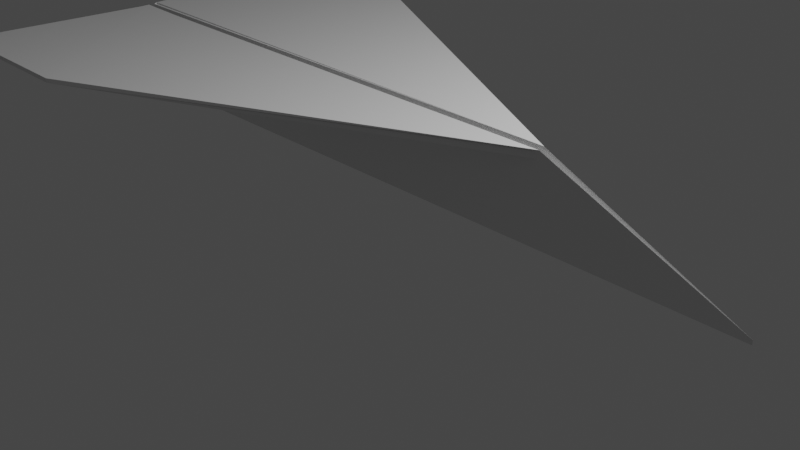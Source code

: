 # Source: blend.blend  (saved by Blender 2.81.16; exported with 4.5.12 LTS)
import bpy
from mathutils import Matrix  # noqa: F401  (used for matrix-valued properties, if any)

bpy.ops.wm.read_factory_settings(use_empty=True)
scene = bpy.context.scene
scene.name = 'Scene'

# ---- collections
col_collection = bpy.data.collections.new('Collection'); scene.collection.children.link(col_collection)

# ---- materials (node trees are filled in below, after node groups)
mat_material = bpy.data.materials.new('Material')
mat_material.alpha_threshold = 0.0
mat_material.use_transparent_shadow = False
mat_material.line_color = (0.0, 0.0, 0.0, 1.0)

# ---- material node trees
mat_material.use_nodes = True; mat_material.node_tree.nodes.clear()
_N = mat_material.node_tree.nodes; _L = mat_material.node_tree.links
n0 = _N.new('ShaderNodeOutputMaterial'); n0.name = 'Material Output'; n0.location = (300, 300)
n1 = _N.new('ShaderNodeBsdfPrincipled'); n1.name = 'Principled BSDF'; n1.location = (10, 300)
n1.distribution = 'GGX'
n1.subsurface_method = 'BURLEY'
n1.inputs[2].default_value = 0.4
n1.inputs[3].default_value = 1.45
n1.inputs[27].default_value = (0.0, 0.0, 0.0, 1.0)
n1.inputs[28].default_value = 1.0
_L.new(n1.outputs[0], n0.inputs[0])
n0.is_active_output = True

# ---- world
world_world = bpy.data.worlds.new('World'); scene.world = world_world
world_world.use_nodes = True; world_world.node_tree.nodes.clear()
_N = world_world.node_tree.nodes; _L = world_world.node_tree.links
n0 = _N.new('ShaderNodeOutputWorld'); n0.name = 'World Output'; n0.location = (300, 300)
n1 = _N.new('ShaderNodeBackground'); n1.name = 'Background'; n1.location = (10, 300)
n1.inputs[0].default_value = (0.05088, 0.05088, 0.05088, 1.0)
_L.new(n1.outputs[0], n0.inputs[0])
n0.is_active_output = True
world_world.color = (0.05088, 0.05088, 0.05088)
world_world.use_sun_shadow = False
world_world.sun_shadow_jitter_overblur = 0.0

# ---- cameras
cam_camera = bpy.data.cameras.new('Camera')
cam_camera.clip_end = 100.0
cam_camera.ortho_scale = 7.314

# ---- lights
light_light = bpy.data.lights.new('Light', 'POINT')
light_light.transmission_factor = 0.0
light_light.energy = 1000.0
light_light.shadow_soft_size = 0.1
light_light.shadow_maximum_resolution = 0.006
light_light.use_absolute_resolution = True

# ---- meshes
me_cube = bpy.data.meshes.new('Cube')
me_cube.from_pydata([(-0.5878, 0.6728, 60.4), (-0.5878, 0.6728, 58.4), (-0.5872, -0.6663, 60.41), (-0.5872, -0.6663, 58.41), (-1.001, 0.6728, 60.4), (-1.001, 0.6728, 58.4), (-1.0, -0.6663, 60.41), (-1.0, -0.6663, 58.41), (-1.0, 0.0, 14.84), (0.9, 0.0, 16.2), (-1.0, 0.0, 16.84), (0.9, 0.0, 14.2), (0.3769, 0.01072, 56.94), (-1.0, -0.01093, 58.11), (0.4047, 0.01034, 56.92), (-1.0, 0.01088, 57.83), (0.4088, -0.009951, 52.81), (-1.0, 0.02025, 58.52), (-1.0, -0.0146, 58.04), (0.3958, -0.01448, 55.57), (0.408, -0.01425, 56.68), (0.3828, -0.01472, 56.51), (0.4054, -0.0143, 56.44), (0.4116, -0.01418, 56.42)], [], [(9, 10, 18, 23), (3, 2, 6, 7), (8, 10, 17, 15), (8, 11, 16, 13), (11, 9, 23, 22, 19), (5, 4, 0, 1), (1, 0, 14, 12), (5, 1, 12, 15), (7, 6, 18, 13), (0, 4, 17, 14), (12, 14, 9, 11), (13, 16, 11, 19, 21, 3, 7), (15, 12, 11, 8), (15, 17, 4, 5), (14, 17, 10, 9), (13, 18, 10, 8), (19, 22, 21), (22, 23, 20), (21, 22, 20, 2, 3), (23, 18, 6, 2, 20)])
_uv = me_cube.uv_layers.new(name='UVMap')
_uv.uv.foreach_set('vector', [0.625, 0.625, 0.875, 0.625, 0.875, 0.6868, 0.625, 0.685, 0.375, 0.75, 0.625, 0.75, 0.625, 1.0, 0.375, 1.0, 0.375, 0.125, 0.625, 0.125, 0.625, 0.1875, 0.375, 0.1887, 0.125, 0.625, 0.375, 0.625, 0.3701, 0.6833, 0.125, 0.689, 0.375, 0.625, 0.625, 0.625, 0.625, 0.685, 0.5708, 0.6855, 0.375, 0.6863, 0.375, 0.25, 0.625, 0.25, 0.625, 0.5, 0.375, 0.5, 0.375, 0.5, 0.625, 0.5, 0.625, 0.5644, 0.375, 0.5622, 0.125, 0.5, 0.375, 0.5, 0.375, 0.5622, 0.125, 0.5613, 0.375, 0.0, 0.625, 0.0, 0.625, 0.06322, 0.375, 0.06097, 0.625, 0.5, 0.875, 0.5, 0.875, 0.5625, 0.625, 0.5644, 0.375, 0.5622, 0.625, 0.5644, 0.625, 0.625, 0.375, 0.625, 0.125, 0.689, 0.3701, 0.6833, 0.375, 0.625, 0.375, 0.6863, 0.375, 0.6873, 0.375, 0.75, 0.125, 0.75, 0.125, 0.5613, 0.375, 0.5622, 0.375, 0.625, 0.125, 0.625, 0.375, 0.1887, 0.625, 0.1875, 0.625, 0.25, 0.375, 0.25, 0.625, 0.5644, 0.875, 0.5625, 0.875, 0.625, 0.625, 0.625, 0.375, 0.06097, 0.625, 0.06322, 0.625, 0.125, 0.375, 0.125, 0.375, 0.6863, 0.5708, 0.6855, 0.375, 0.6873, 0.5708, 0.6855, 0.625, 0.685, 0.625, 0.6853, 0.375, 0.6873, 0.5708, 0.6855, 0.625, 0.6853, 0.625, 0.75, 0.375, 0.75, 0.625, 0.685, 0.875, 0.6868, 0.875, 0.75, 0.625, 0.75, 0.625, 0.6853])
me_cube.materials.append(mat_material)
me_cube.use_remesh_preserve_volume = False
me_cube.use_remesh_preserve_attributes = False
me_cube.use_mirror_vertex_groups = False
me_cube.update()

# ---- objects
ob_cube = bpy.data.objects.new('Cube', me_cube)
ob_light = bpy.data.objects.new('Light', light_light)
ob_camera = bpy.data.objects.new('Camera', cam_camera)

# ---- transforms, parenting, visibility, modifiers, constraints
ob_cube.location = (0.0, 0.0, 0.0)
ob_cube.scale = (4.394, 3.488, 0.02307)
ob_cube.lock_rotations_4d = False
ob_cube.empty_display_type = 'ARROWS'
ob_cube.lineart.crease_threshold = 0.0
ob_light.location = (4.076, 1.005, 5.904)
ob_light.rotation_euler = (0.6503, 0.05522, 1.866)
ob_light.lock_rotations_4d = False
ob_light.empty_display_type = 'ARROWS'
ob_light.color = (0.0, 0.0, 0.0, 0.0)
ob_light.lineart.crease_threshold = 0.0
ob_camera.location = (7.359, -6.926, 4.958)
ob_camera.rotation_euler = (1.109, 0.0, 0.8149)
ob_camera.lock_rotations_4d = False
ob_camera.empty_display_type = 'ARROWS'
ob_camera.color = (0.0, 0.0, 0.0, 0.0)
ob_camera.display_type = 'WIRE'
ob_camera.lineart.crease_threshold = 0.0

# ---- collection membership
col_collection.objects.link(ob_cube)
col_collection.objects.link(ob_light)
col_collection.objects.link(ob_camera)

# ---- scene / render settings (as saved in the file)
scene.camera = ob_camera
scene.frame_start = 1; scene.frame_end = 250; scene.frame_set(1)
scene.render.engine = 'BLENDER_EEVEE_NEXT'
scene.cycles.use_denoising = False
scene.cycles.samples = 128
scene.cycles.sampling_pattern = 'TABULATED_SOBOL'
scene.cycles.use_adaptive_sampling = False
scene.cycles.use_light_tree = False
scene.view_settings.view_transform = 'Filmic'
bpy.context.view_layer.update()
